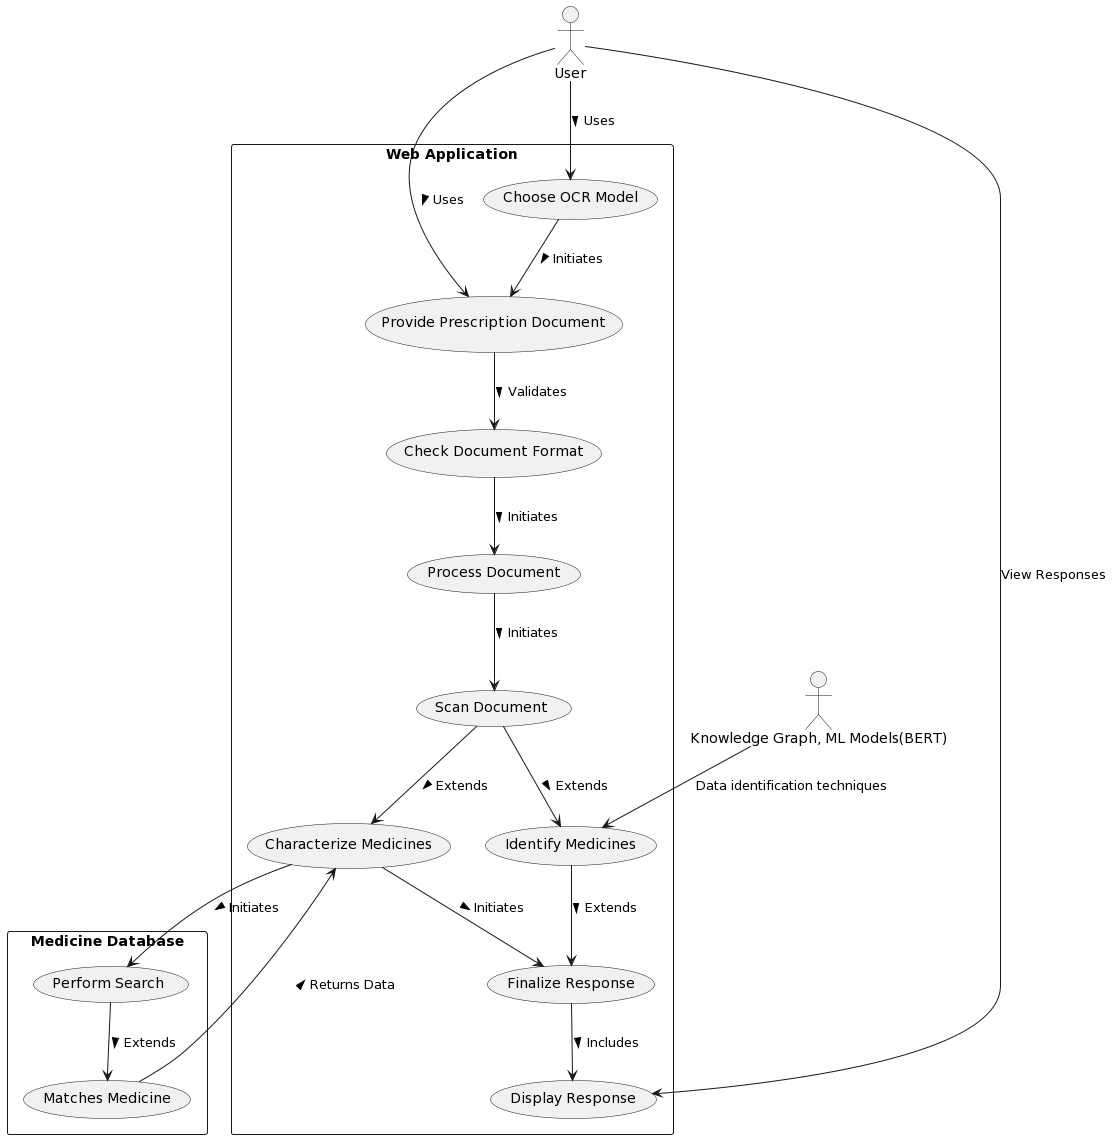

The diagram above was rendered by PlantUML. Its source (embedded in the PNG):
@startuml
actor User as U
rectangle "Web Application" {
  usecase "Choose OCR Model" as UC1
  usecase "Provide Prescription Document" as UC2
  usecase "Check Document Format" as UC3
  usecase "Process Document" as UC4
  usecase "Scan Document" as UC5
  usecase "Characterize Medicines" as UC6
  usecase "Identify Medicines" as UC7
  usecase "Finalize Response" as UC9
  usecase "Display Response" as UC10
}

rectangle "Medicine Database" {
  usecase "Perform Search" as UC11
  usecase "Matches Medicine" as UC12
  }

U --> UC1 : Uses >
U --> UC2 : Uses >
U --> UC10 : View Responses
UC2 --> UC3 : Validates >
UC1 --> UC2 : Initiates >
UC3 --> UC4 : Initiates >
UC4 --> UC5 : Initiates >
UC5 --> UC6 : Extends >
UC5 --> UC7 : Extends >
UC6 --> UC9 : Initiates >
UC6 --> UC11 : Initiates > 
UC11 --> UC12 : Extends >
UC12 --> UC6 : Returns Data >
actor "Knowledge Graph, ML Models(BERT)" as U2
U2 --> UC7 : Data identification techniques
UC7 --> UC9 : Extends >
UC9 --> UC10 : Includes >
@enduml